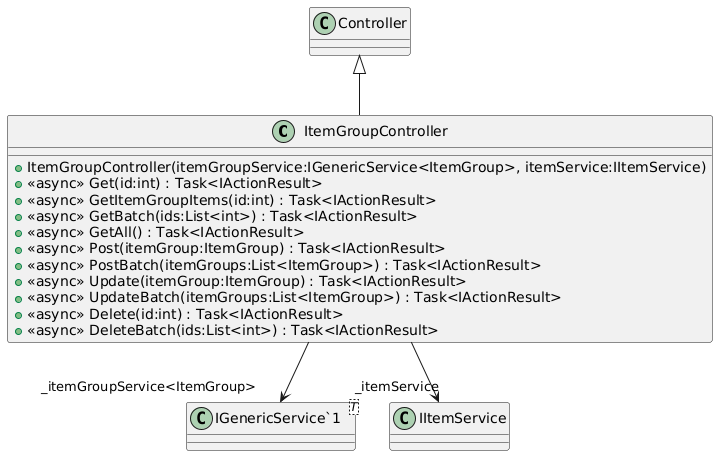

The diagram above was rendered by PlantUML. Its source (embedded in the PNG):
@startuml
class ItemGroupController {
    + ItemGroupController(itemGroupService:IGenericService<ItemGroup>, itemService:IItemService)
    + <<async>> Get(id:int) : Task<IActionResult>
    + <<async>> GetItemGroupItems(id:int) : Task<IActionResult>
    + <<async>> GetBatch(ids:List<int>) : Task<IActionResult>
    + <<async>> GetAll() : Task<IActionResult>
    + <<async>> Post(itemGroup:ItemGroup) : Task<IActionResult>
    + <<async>> PostBatch(itemGroups:List<ItemGroup>) : Task<IActionResult>
    + <<async>> Update(itemGroup:ItemGroup) : Task<IActionResult>
    + <<async>> UpdateBatch(itemGroups:List<ItemGroup>) : Task<IActionResult>
    + <<async>> Delete(id:int) : Task<IActionResult>
    + <<async>> DeleteBatch(ids:List<int>) : Task<IActionResult>
}
class "IGenericService`1"<T> {
}
Controller <|-- ItemGroupController
ItemGroupController --> "_itemGroupService<ItemGroup>" "IGenericService`1"
ItemGroupController --> "_itemService" IItemService
@enduml